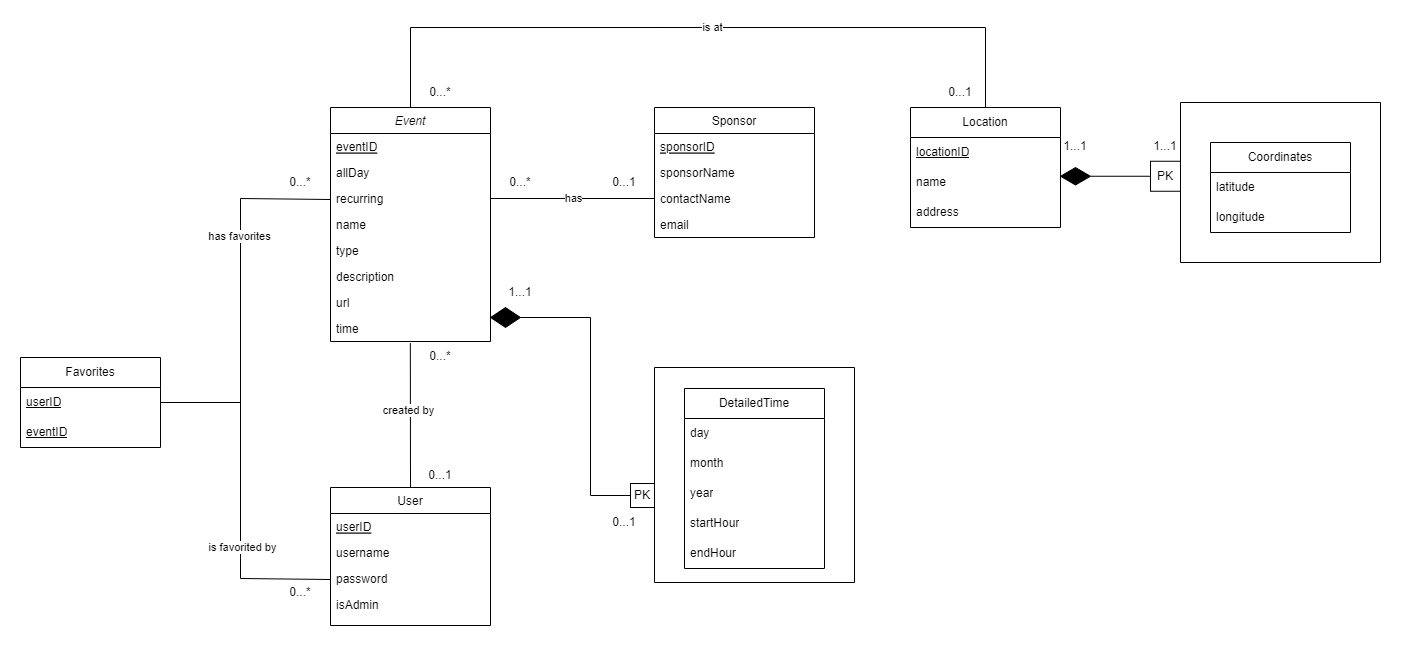

The diagram above was exported from draw.io. Its source (the exported page's mxGraphModel, read from the mxfile embedded in the PNG):
<mxGraphModel dx="1877" dy="1756" grid="1" gridSize="10" guides="1" tooltips="1" connect="1" arrows="1" fold="1" page="1" pageScale="1" pageWidth="827" pageHeight="1169" math="0" shadow="0">
  <root>
    <mxCell id="WIyWlLk6GJQsqaUBKTNV-0" />
    <mxCell id="WIyWlLk6GJQsqaUBKTNV-1" parent="WIyWlLk6GJQsqaUBKTNV-0" />
    <mxCell id="zkfFHV4jXpPFQw0GAbJ--0" value="Event" style="swimlane;fontStyle=2;align=center;verticalAlign=top;childLayout=stackLayout;horizontal=1;startSize=26;horizontalStack=0;resizeParent=1;resizeLast=0;collapsible=1;marginBottom=0;rounded=0;shadow=0;strokeWidth=1;" parent="WIyWlLk6GJQsqaUBKTNV-1" vertex="1">
      <mxGeometry x="90" y="60" width="160" height="234" as="geometry">
        <mxRectangle x="230" y="140" width="160" height="26" as="alternateBounds" />
      </mxGeometry>
    </mxCell>
    <mxCell id="zkfFHV4jXpPFQw0GAbJ--1" value="eventID" style="text;align=left;verticalAlign=top;spacingLeft=4;spacingRight=4;overflow=hidden;rotatable=0;points=[[0,0.5],[1,0.5]];portConstraint=eastwest;fontStyle=4" parent="zkfFHV4jXpPFQw0GAbJ--0" vertex="1">
      <mxGeometry y="26" width="160" height="26" as="geometry" />
    </mxCell>
    <mxCell id="zkfFHV4jXpPFQw0GAbJ--2" value="allDay" style="text;align=left;verticalAlign=top;spacingLeft=4;spacingRight=4;overflow=hidden;rotatable=0;points=[[0,0.5],[1,0.5]];portConstraint=eastwest;rounded=0;shadow=0;html=0;" parent="zkfFHV4jXpPFQw0GAbJ--0" vertex="1">
      <mxGeometry y="52" width="160" height="26" as="geometry" />
    </mxCell>
    <mxCell id="zkfFHV4jXpPFQw0GAbJ--3" value="recurring" style="text;align=left;verticalAlign=top;spacingLeft=4;spacingRight=4;overflow=hidden;rotatable=0;points=[[0,0.5],[1,0.5]];portConstraint=eastwest;rounded=0;shadow=0;html=0;" parent="zkfFHV4jXpPFQw0GAbJ--0" vertex="1">
      <mxGeometry y="78" width="160" height="26" as="geometry" />
    </mxCell>
    <mxCell id="ZxT9WJxLlLHZzI4qBiKL-0" value="name" style="text;align=left;verticalAlign=top;spacingLeft=4;spacingRight=4;overflow=hidden;rotatable=0;points=[[0,0.5],[1,0.5]];portConstraint=eastwest;rounded=0;shadow=0;html=0;" parent="zkfFHV4jXpPFQw0GAbJ--0" vertex="1">
      <mxGeometry y="104" width="160" height="26" as="geometry" />
    </mxCell>
    <mxCell id="ZxT9WJxLlLHZzI4qBiKL-1" value="type" style="text;align=left;verticalAlign=top;spacingLeft=4;spacingRight=4;overflow=hidden;rotatable=0;points=[[0,0.5],[1,0.5]];portConstraint=eastwest;rounded=0;shadow=0;html=0;" parent="zkfFHV4jXpPFQw0GAbJ--0" vertex="1">
      <mxGeometry y="130" width="160" height="26" as="geometry" />
    </mxCell>
    <mxCell id="ZxT9WJxLlLHZzI4qBiKL-2" value="description" style="text;align=left;verticalAlign=top;spacingLeft=4;spacingRight=4;overflow=hidden;rotatable=0;points=[[0,0.5],[1,0.5]];portConstraint=eastwest;rounded=0;shadow=0;html=0;" parent="zkfFHV4jXpPFQw0GAbJ--0" vertex="1">
      <mxGeometry y="156" width="160" height="26" as="geometry" />
    </mxCell>
    <mxCell id="ZxT9WJxLlLHZzI4qBiKL-4" value="url" style="text;align=left;verticalAlign=top;spacingLeft=4;spacingRight=4;overflow=hidden;rotatable=0;points=[[0,0.5],[1,0.5]];portConstraint=eastwest;rounded=0;shadow=0;html=0;" parent="zkfFHV4jXpPFQw0GAbJ--0" vertex="1">
      <mxGeometry y="182" width="160" height="26" as="geometry" />
    </mxCell>
    <mxCell id="ZxT9WJxLlLHZzI4qBiKL-3" value="time" style="text;align=left;verticalAlign=top;spacingLeft=4;spacingRight=4;overflow=hidden;rotatable=0;points=[[0,0.5],[1,0.5]];portConstraint=eastwest;rounded=0;shadow=0;html=0;" parent="zkfFHV4jXpPFQw0GAbJ--0" vertex="1">
      <mxGeometry y="208" width="160" height="26" as="geometry" />
    </mxCell>
    <mxCell id="zkfFHV4jXpPFQw0GAbJ--6" value="User" style="swimlane;fontStyle=0;align=center;verticalAlign=top;childLayout=stackLayout;horizontal=1;startSize=26;horizontalStack=0;resizeParent=1;resizeLast=0;collapsible=1;marginBottom=0;rounded=0;shadow=0;strokeWidth=1;" parent="WIyWlLk6GJQsqaUBKTNV-1" vertex="1">
      <mxGeometry x="90" y="440" width="160" height="138" as="geometry">
        <mxRectangle x="130" y="380" width="160" height="26" as="alternateBounds" />
      </mxGeometry>
    </mxCell>
    <mxCell id="zkfFHV4jXpPFQw0GAbJ--7" value="userID" style="text;align=left;verticalAlign=top;spacingLeft=4;spacingRight=4;overflow=hidden;rotatable=0;points=[[0,0.5],[1,0.5]];portConstraint=eastwest;fontStyle=4" parent="zkfFHV4jXpPFQw0GAbJ--6" vertex="1">
      <mxGeometry y="26" width="160" height="26" as="geometry" />
    </mxCell>
    <mxCell id="zkfFHV4jXpPFQw0GAbJ--8" value="username" style="text;align=left;verticalAlign=top;spacingLeft=4;spacingRight=4;overflow=hidden;rotatable=0;points=[[0,0.5],[1,0.5]];portConstraint=eastwest;rounded=0;shadow=0;html=0;" parent="zkfFHV4jXpPFQw0GAbJ--6" vertex="1">
      <mxGeometry y="52" width="160" height="26" as="geometry" />
    </mxCell>
    <mxCell id="zkfFHV4jXpPFQw0GAbJ--10" value="password" style="text;align=left;verticalAlign=top;spacingLeft=4;spacingRight=4;overflow=hidden;rotatable=0;points=[[0,0.5],[1,0.5]];portConstraint=eastwest;fontStyle=0" parent="zkfFHV4jXpPFQw0GAbJ--6" vertex="1">
      <mxGeometry y="78" width="160" height="26" as="geometry" />
    </mxCell>
    <mxCell id="zkfFHV4jXpPFQw0GAbJ--11" value="isAdmin" style="text;align=left;verticalAlign=top;spacingLeft=4;spacingRight=4;overflow=hidden;rotatable=0;points=[[0,0.5],[1,0.5]];portConstraint=eastwest;" parent="zkfFHV4jXpPFQw0GAbJ--6" vertex="1">
      <mxGeometry y="104" width="160" height="26" as="geometry" />
    </mxCell>
    <mxCell id="zkfFHV4jXpPFQw0GAbJ--17" value="Sponsor" style="swimlane;fontStyle=0;align=center;verticalAlign=top;childLayout=stackLayout;horizontal=1;startSize=26;horizontalStack=0;resizeParent=1;resizeLast=0;collapsible=1;marginBottom=0;rounded=0;shadow=0;strokeWidth=1;" parent="WIyWlLk6GJQsqaUBKTNV-1" vertex="1">
      <mxGeometry x="414" y="60" width="160" height="130" as="geometry">
        <mxRectangle x="550" y="140" width="160" height="26" as="alternateBounds" />
      </mxGeometry>
    </mxCell>
    <mxCell id="zkfFHV4jXpPFQw0GAbJ--18" value="sponsorID" style="text;align=left;verticalAlign=top;spacingLeft=4;spacingRight=4;overflow=hidden;rotatable=0;points=[[0,0.5],[1,0.5]];portConstraint=eastwest;fontStyle=4" parent="zkfFHV4jXpPFQw0GAbJ--17" vertex="1">
      <mxGeometry y="26" width="160" height="26" as="geometry" />
    </mxCell>
    <mxCell id="zkfFHV4jXpPFQw0GAbJ--19" value="sponsorName" style="text;align=left;verticalAlign=top;spacingLeft=4;spacingRight=4;overflow=hidden;rotatable=0;points=[[0,0.5],[1,0.5]];portConstraint=eastwest;rounded=0;shadow=0;html=0;" parent="zkfFHV4jXpPFQw0GAbJ--17" vertex="1">
      <mxGeometry y="52" width="160" height="26" as="geometry" />
    </mxCell>
    <mxCell id="zkfFHV4jXpPFQw0GAbJ--20" value="contactName" style="text;align=left;verticalAlign=top;spacingLeft=4;spacingRight=4;overflow=hidden;rotatable=0;points=[[0,0.5],[1,0.5]];portConstraint=eastwest;rounded=0;shadow=0;html=0;" parent="zkfFHV4jXpPFQw0GAbJ--17" vertex="1">
      <mxGeometry y="78" width="160" height="26" as="geometry" />
    </mxCell>
    <mxCell id="zkfFHV4jXpPFQw0GAbJ--21" value="email" style="text;align=left;verticalAlign=top;spacingLeft=4;spacingRight=4;overflow=hidden;rotatable=0;points=[[0,0.5],[1,0.5]];portConstraint=eastwest;rounded=0;shadow=0;html=0;" parent="zkfFHV4jXpPFQw0GAbJ--17" vertex="1">
      <mxGeometry y="104" width="160" height="26" as="geometry" />
    </mxCell>
    <mxCell id="ZxT9WJxLlLHZzI4qBiKL-5" value="Location" style="swimlane;fontStyle=0;childLayout=stackLayout;horizontal=1;startSize=30;horizontalStack=0;resizeParent=1;resizeParentMax=0;resizeLast=0;collapsible=1;marginBottom=0;whiteSpace=wrap;html=1;" parent="WIyWlLk6GJQsqaUBKTNV-1" vertex="1">
      <mxGeometry x="670" y="60" width="150" height="120" as="geometry" />
    </mxCell>
    <mxCell id="ZxT9WJxLlLHZzI4qBiKL-6" value="&lt;u&gt;locationID&lt;/u&gt;" style="text;strokeColor=none;fillColor=none;align=left;verticalAlign=middle;spacingLeft=4;spacingRight=4;overflow=hidden;points=[[0,0.5],[1,0.5]];portConstraint=eastwest;rotatable=0;whiteSpace=wrap;html=1;" parent="ZxT9WJxLlLHZzI4qBiKL-5" vertex="1">
      <mxGeometry y="30" width="150" height="30" as="geometry" />
    </mxCell>
    <mxCell id="ZxT9WJxLlLHZzI4qBiKL-7" value="name" style="text;strokeColor=none;fillColor=none;align=left;verticalAlign=middle;spacingLeft=4;spacingRight=4;overflow=hidden;points=[[0,0.5],[1,0.5]];portConstraint=eastwest;rotatable=0;whiteSpace=wrap;html=1;" parent="ZxT9WJxLlLHZzI4qBiKL-5" vertex="1">
      <mxGeometry y="60" width="150" height="30" as="geometry" />
    </mxCell>
    <mxCell id="ZxT9WJxLlLHZzI4qBiKL-8" value="address" style="text;strokeColor=none;fillColor=none;align=left;verticalAlign=middle;spacingLeft=4;spacingRight=4;overflow=hidden;points=[[0,0.5],[1,0.5]];portConstraint=eastwest;rotatable=0;whiteSpace=wrap;html=1;" parent="ZxT9WJxLlLHZzI4qBiKL-5" vertex="1">
      <mxGeometry y="90" width="150" height="30" as="geometry" />
    </mxCell>
    <mxCell id="ZxT9WJxLlLHZzI4qBiKL-19" value="" style="swimlane;startSize=0;" parent="WIyWlLk6GJQsqaUBKTNV-1" vertex="1">
      <mxGeometry x="940" y="55" width="200" height="160" as="geometry" />
    </mxCell>
    <mxCell id="ZxT9WJxLlLHZzI4qBiKL-9" value="Coordinates" style="swimlane;fontStyle=0;childLayout=stackLayout;horizontal=1;startSize=30;horizontalStack=0;resizeParent=1;resizeParentMax=0;resizeLast=0;collapsible=1;marginBottom=0;whiteSpace=wrap;html=1;" parent="ZxT9WJxLlLHZzI4qBiKL-19" vertex="1">
      <mxGeometry x="30" y="40" width="140" height="90" as="geometry" />
    </mxCell>
    <mxCell id="ZxT9WJxLlLHZzI4qBiKL-10" value="latitude" style="text;strokeColor=none;fillColor=none;align=left;verticalAlign=middle;spacingLeft=4;spacingRight=4;overflow=hidden;points=[[0,0.5],[1,0.5]];portConstraint=eastwest;rotatable=0;whiteSpace=wrap;html=1;" parent="ZxT9WJxLlLHZzI4qBiKL-9" vertex="1">
      <mxGeometry y="30" width="140" height="30" as="geometry" />
    </mxCell>
    <mxCell id="ZxT9WJxLlLHZzI4qBiKL-11" value="longitude" style="text;strokeColor=none;fillColor=none;align=left;verticalAlign=middle;spacingLeft=4;spacingRight=4;overflow=hidden;points=[[0,0.5],[1,0.5]];portConstraint=eastwest;rotatable=0;whiteSpace=wrap;html=1;" parent="ZxT9WJxLlLHZzI4qBiKL-9" vertex="1">
      <mxGeometry y="60" width="140" height="30" as="geometry" />
    </mxCell>
    <mxCell id="ZxT9WJxLlLHZzI4qBiKL-62" value="1...1" style="text;html=1;strokeColor=none;fillColor=none;align=center;verticalAlign=middle;whiteSpace=wrap;rounded=0;" parent="ZxT9WJxLlLHZzI4qBiKL-19" vertex="1">
      <mxGeometry x="-45" y="28.75" width="60" height="30" as="geometry" />
    </mxCell>
    <mxCell id="ZxT9WJxLlLHZzI4qBiKL-28" value="" style="swimlane;startSize=0;" parent="WIyWlLk6GJQsqaUBKTNV-1" vertex="1">
      <mxGeometry x="414" y="320" width="200" height="215" as="geometry" />
    </mxCell>
    <mxCell id="ZxT9WJxLlLHZzI4qBiKL-21" value="DetailedTime" style="swimlane;fontStyle=0;childLayout=stackLayout;horizontal=1;startSize=30;horizontalStack=0;resizeParent=1;resizeParentMax=0;resizeLast=0;collapsible=1;marginBottom=0;whiteSpace=wrap;html=1;" parent="ZxT9WJxLlLHZzI4qBiKL-28" vertex="1">
      <mxGeometry x="30" y="21" width="140" height="180" as="geometry" />
    </mxCell>
    <mxCell id="ZxT9WJxLlLHZzI4qBiKL-22" value="day" style="text;strokeColor=none;fillColor=none;align=left;verticalAlign=middle;spacingLeft=4;spacingRight=4;overflow=hidden;points=[[0,0.5],[1,0.5]];portConstraint=eastwest;rotatable=0;whiteSpace=wrap;html=1;" parent="ZxT9WJxLlLHZzI4qBiKL-21" vertex="1">
      <mxGeometry y="30" width="140" height="30" as="geometry" />
    </mxCell>
    <mxCell id="ZxT9WJxLlLHZzI4qBiKL-23" value="month" style="text;strokeColor=none;fillColor=none;align=left;verticalAlign=middle;spacingLeft=4;spacingRight=4;overflow=hidden;points=[[0,0.5],[1,0.5]];portConstraint=eastwest;rotatable=0;whiteSpace=wrap;html=1;" parent="ZxT9WJxLlLHZzI4qBiKL-21" vertex="1">
      <mxGeometry y="60" width="140" height="30" as="geometry" />
    </mxCell>
    <mxCell id="ZxT9WJxLlLHZzI4qBiKL-24" value="year" style="text;strokeColor=none;fillColor=none;align=left;verticalAlign=middle;spacingLeft=4;spacingRight=4;overflow=hidden;points=[[0,0.5],[1,0.5]];portConstraint=eastwest;rotatable=0;whiteSpace=wrap;html=1;" parent="ZxT9WJxLlLHZzI4qBiKL-21" vertex="1">
      <mxGeometry y="90" width="140" height="30" as="geometry" />
    </mxCell>
    <mxCell id="ZxT9WJxLlLHZzI4qBiKL-26" value="startHour" style="text;strokeColor=none;fillColor=none;align=left;verticalAlign=middle;spacingLeft=4;spacingRight=4;overflow=hidden;points=[[0,0.5],[1,0.5]];portConstraint=eastwest;rotatable=0;whiteSpace=wrap;html=1;" parent="ZxT9WJxLlLHZzI4qBiKL-21" vertex="1">
      <mxGeometry y="120" width="140" height="30" as="geometry" />
    </mxCell>
    <mxCell id="ZxT9WJxLlLHZzI4qBiKL-27" value="endHour" style="text;strokeColor=none;fillColor=none;align=left;verticalAlign=middle;spacingLeft=4;spacingRight=4;overflow=hidden;points=[[0,0.5],[1,0.5]];portConstraint=eastwest;rotatable=0;whiteSpace=wrap;html=1;" parent="ZxT9WJxLlLHZzI4qBiKL-21" vertex="1">
      <mxGeometry y="150" width="140" height="30" as="geometry" />
    </mxCell>
    <mxCell id="ZxT9WJxLlLHZzI4qBiKL-29" value="Favorites" style="swimlane;fontStyle=0;childLayout=stackLayout;horizontal=1;startSize=30;horizontalStack=0;resizeParent=1;resizeParentMax=0;resizeLast=0;collapsible=1;marginBottom=0;whiteSpace=wrap;html=1;" parent="WIyWlLk6GJQsqaUBKTNV-1" vertex="1">
      <mxGeometry x="-220" y="310" width="140" height="90" as="geometry" />
    </mxCell>
    <mxCell id="ZxT9WJxLlLHZzI4qBiKL-30" value="&lt;u&gt;userID&lt;/u&gt;" style="text;strokeColor=none;fillColor=none;align=left;verticalAlign=middle;spacingLeft=4;spacingRight=4;overflow=hidden;points=[[0,0.5],[1,0.5]];portConstraint=eastwest;rotatable=0;whiteSpace=wrap;html=1;" parent="ZxT9WJxLlLHZzI4qBiKL-29" vertex="1">
      <mxGeometry y="30" width="140" height="30" as="geometry" />
    </mxCell>
    <mxCell id="ZxT9WJxLlLHZzI4qBiKL-31" value="&lt;u&gt;eventID&lt;/u&gt;" style="text;strokeColor=none;fillColor=none;align=left;verticalAlign=middle;spacingLeft=4;spacingRight=4;overflow=hidden;points=[[0,0.5],[1,0.5]];portConstraint=eastwest;rotatable=0;whiteSpace=wrap;html=1;" parent="ZxT9WJxLlLHZzI4qBiKL-29" vertex="1">
      <mxGeometry y="60" width="140" height="30" as="geometry" />
    </mxCell>
    <mxCell id="ZxT9WJxLlLHZzI4qBiKL-34" value="" style="endArrow=none;html=1;rounded=0;entryX=0;entryY=0.5;entryDx=0;entryDy=0;exitX=0;exitY=0.5;exitDx=0;exitDy=0;" parent="WIyWlLk6GJQsqaUBKTNV-1" edge="1">
      <mxGeometry width="50" height="50" relative="1" as="geometry">
        <mxPoint x="90" y="532" as="sourcePoint" />
        <mxPoint x="90" y="152" as="targetPoint" />
        <Array as="points">
          <mxPoint y="531" />
          <mxPoint y="151" />
        </Array>
      </mxGeometry>
    </mxCell>
    <mxCell id="ZxT9WJxLlLHZzI4qBiKL-36" value="has favorites" style="edgeLabel;html=1;align=center;verticalAlign=middle;resizable=0;points=[];" parent="ZxT9WJxLlLHZzI4qBiKL-34" connectable="0" vertex="1">
      <mxGeometry x="0.545" y="2" relative="1" as="geometry">
        <mxPoint as="offset" />
      </mxGeometry>
    </mxCell>
    <mxCell id="ZxT9WJxLlLHZzI4qBiKL-37" value="is favorited by" style="edgeLabel;html=1;align=center;verticalAlign=middle;resizable=0;points=[];" parent="ZxT9WJxLlLHZzI4qBiKL-34" connectable="0" vertex="1">
      <mxGeometry x="-0.565" y="-1" relative="1" as="geometry">
        <mxPoint as="offset" />
      </mxGeometry>
    </mxCell>
    <mxCell id="ZxT9WJxLlLHZzI4qBiKL-35" value="" style="endArrow=none;html=1;rounded=0;exitX=1;exitY=0.5;exitDx=0;exitDy=0;" parent="WIyWlLk6GJQsqaUBKTNV-1" source="ZxT9WJxLlLHZzI4qBiKL-30" edge="1">
      <mxGeometry width="50" height="50" relative="1" as="geometry">
        <mxPoint x="360" y="380" as="sourcePoint" />
        <mxPoint y="355" as="targetPoint" />
      </mxGeometry>
    </mxCell>
    <mxCell id="ZxT9WJxLlLHZzI4qBiKL-38" value="" style="endArrow=none;html=1;rounded=0;exitX=1;exitY=0.5;exitDx=0;exitDy=0;entryX=0;entryY=0.5;entryDx=0;entryDy=0;" parent="WIyWlLk6GJQsqaUBKTNV-1" source="zkfFHV4jXpPFQw0GAbJ--3" target="zkfFHV4jXpPFQw0GAbJ--20" edge="1">
      <mxGeometry width="50" height="50" relative="1" as="geometry">
        <mxPoint x="500" y="260" as="sourcePoint" />
        <mxPoint x="550" y="210" as="targetPoint" />
      </mxGeometry>
    </mxCell>
    <mxCell id="ZxT9WJxLlLHZzI4qBiKL-39" value="has" style="edgeLabel;html=1;align=center;verticalAlign=middle;resizable=0;points=[];" parent="ZxT9WJxLlLHZzI4qBiKL-38" connectable="0" vertex="1">
      <mxGeometry x="-0.0024" y="1" relative="1" as="geometry">
        <mxPoint as="offset" />
      </mxGeometry>
    </mxCell>
    <mxCell id="ZxT9WJxLlLHZzI4qBiKL-40" value="" style="endArrow=none;html=1;rounded=0;entryX=0.5;entryY=0;entryDx=0;entryDy=0;exitX=0.5;exitY=0;exitDx=0;exitDy=0;" parent="WIyWlLk6GJQsqaUBKTNV-1" source="ZxT9WJxLlLHZzI4qBiKL-5" target="zkfFHV4jXpPFQw0GAbJ--0" edge="1">
      <mxGeometry width="50" height="50" relative="1" as="geometry">
        <mxPoint x="380" y="-20" as="sourcePoint" />
        <mxPoint x="550" y="100" as="targetPoint" />
        <Array as="points">
          <mxPoint x="745" y="-20" />
          <mxPoint x="170" y="-20" />
        </Array>
      </mxGeometry>
    </mxCell>
    <mxCell id="ZxT9WJxLlLHZzI4qBiKL-41" value="is at" style="edgeLabel;html=1;align=center;verticalAlign=middle;resizable=0;points=[];" parent="ZxT9WJxLlLHZzI4qBiKL-40" connectable="0" vertex="1">
      <mxGeometry x="-0.0362" y="-1" relative="1" as="geometry">
        <mxPoint as="offset" />
      </mxGeometry>
    </mxCell>
    <mxCell id="ZxT9WJxLlLHZzI4qBiKL-42" value="" style="rhombus;whiteSpace=wrap;html=1;fillColor=#000000;" parent="WIyWlLk6GJQsqaUBKTNV-1" vertex="1">
      <mxGeometry x="250" y="260" width="30" height="20" as="geometry" />
    </mxCell>
    <mxCell id="ZxT9WJxLlLHZzI4qBiKL-43" value="PK" style="whiteSpace=wrap;html=1;aspect=fixed;" parent="WIyWlLk6GJQsqaUBKTNV-1" vertex="1">
      <mxGeometry x="390" y="436" width="24" height="24" as="geometry" />
    </mxCell>
    <mxCell id="ZxT9WJxLlLHZzI4qBiKL-44" value="" style="endArrow=none;html=1;rounded=0;entryX=1;entryY=0.5;entryDx=0;entryDy=0;exitX=0;exitY=0.5;exitDx=0;exitDy=0;" parent="WIyWlLk6GJQsqaUBKTNV-1" source="ZxT9WJxLlLHZzI4qBiKL-43" target="ZxT9WJxLlLHZzI4qBiKL-42" edge="1">
      <mxGeometry width="50" height="50" relative="1" as="geometry">
        <mxPoint x="410" y="350" as="sourcePoint" />
        <mxPoint x="460" y="300" as="targetPoint" />
        <Array as="points">
          <mxPoint x="350" y="448" />
          <mxPoint x="350" y="270" />
        </Array>
      </mxGeometry>
    </mxCell>
    <mxCell id="ZxT9WJxLlLHZzI4qBiKL-45" value="" style="rhombus;whiteSpace=wrap;html=1;fillColor=#000000;" parent="WIyWlLk6GJQsqaUBKTNV-1" vertex="1">
      <mxGeometry x="820" y="120" width="30" height="17.5" as="geometry" />
    </mxCell>
    <mxCell id="ZxT9WJxLlLHZzI4qBiKL-46" value="PK" style="whiteSpace=wrap;html=1;aspect=fixed;" parent="WIyWlLk6GJQsqaUBKTNV-1" vertex="1">
      <mxGeometry x="910" y="113.75" width="30" height="30" as="geometry" />
    </mxCell>
    <mxCell id="ZxT9WJxLlLHZzI4qBiKL-47" value="" style="endArrow=none;html=1;rounded=0;entryX=0;entryY=0.5;entryDx=0;entryDy=0;exitX=1;exitY=0.5;exitDx=0;exitDy=0;" parent="WIyWlLk6GJQsqaUBKTNV-1" source="ZxT9WJxLlLHZzI4qBiKL-45" target="ZxT9WJxLlLHZzI4qBiKL-46" edge="1">
      <mxGeometry width="50" height="50" relative="1" as="geometry">
        <mxPoint x="780" y="310" as="sourcePoint" />
        <mxPoint x="830" y="260" as="targetPoint" />
      </mxGeometry>
    </mxCell>
    <mxCell id="ZxT9WJxLlLHZzI4qBiKL-48" value="" style="endArrow=none;html=1;rounded=0;exitX=0.5;exitY=0;exitDx=0;exitDy=0;entryX=0.499;entryY=1.061;entryDx=0;entryDy=0;entryPerimeter=0;" parent="WIyWlLk6GJQsqaUBKTNV-1" source="zkfFHV4jXpPFQw0GAbJ--6" target="ZxT9WJxLlLHZzI4qBiKL-3" edge="1">
      <mxGeometry width="50" height="50" relative="1" as="geometry">
        <mxPoint x="490" y="280" as="sourcePoint" />
        <mxPoint x="540" y="230" as="targetPoint" />
      </mxGeometry>
    </mxCell>
    <mxCell id="ZxT9WJxLlLHZzI4qBiKL-56" value="created by" style="edgeLabel;html=1;align=center;verticalAlign=middle;resizable=0;points=[];" parent="ZxT9WJxLlLHZzI4qBiKL-48" connectable="0" vertex="1">
      <mxGeometry x="0.1006" y="2" relative="1" as="geometry">
        <mxPoint y="1" as="offset" />
      </mxGeometry>
    </mxCell>
    <mxCell id="ZxT9WJxLlLHZzI4qBiKL-49" value="0...*" style="text;html=1;strokeColor=none;fillColor=none;align=center;verticalAlign=middle;whiteSpace=wrap;rounded=0;" parent="WIyWlLk6GJQsqaUBKTNV-1" vertex="1">
      <mxGeometry x="30" y="120" width="60" height="30" as="geometry" />
    </mxCell>
    <mxCell id="ZxT9WJxLlLHZzI4qBiKL-50" value="0...*" style="text;html=1;strokeColor=none;fillColor=none;align=center;verticalAlign=middle;whiteSpace=wrap;rounded=0;" parent="WIyWlLk6GJQsqaUBKTNV-1" vertex="1">
      <mxGeometry x="30" y="530" width="60" height="30" as="geometry" />
    </mxCell>
    <mxCell id="ZxT9WJxLlLHZzI4qBiKL-51" value="0...*" style="text;html=1;strokeColor=none;fillColor=none;align=center;verticalAlign=middle;whiteSpace=wrap;rounded=0;" parent="WIyWlLk6GJQsqaUBKTNV-1" vertex="1">
      <mxGeometry x="170" y="30" width="60" height="30" as="geometry" />
    </mxCell>
    <mxCell id="ZxT9WJxLlLHZzI4qBiKL-52" value="0...1" style="text;html=1;strokeColor=none;fillColor=none;align=center;verticalAlign=middle;whiteSpace=wrap;rounded=0;" parent="WIyWlLk6GJQsqaUBKTNV-1" vertex="1">
      <mxGeometry x="690" y="30" width="60" height="30" as="geometry" />
    </mxCell>
    <mxCell id="ZxT9WJxLlLHZzI4qBiKL-53" value="0...*" style="text;html=1;strokeColor=none;fillColor=none;align=center;verticalAlign=middle;whiteSpace=wrap;rounded=0;" parent="WIyWlLk6GJQsqaUBKTNV-1" vertex="1">
      <mxGeometry x="250" y="120" width="60" height="30" as="geometry" />
    </mxCell>
    <mxCell id="ZxT9WJxLlLHZzI4qBiKL-54" value="0...1" style="text;html=1;strokeColor=none;fillColor=none;align=center;verticalAlign=middle;whiteSpace=wrap;rounded=0;" parent="WIyWlLk6GJQsqaUBKTNV-1" vertex="1">
      <mxGeometry x="354" y="120" width="60" height="30" as="geometry" />
    </mxCell>
    <mxCell id="ZxT9WJxLlLHZzI4qBiKL-57" value="0...*" style="text;html=1;strokeColor=none;fillColor=none;align=center;verticalAlign=middle;whiteSpace=wrap;rounded=0;" parent="WIyWlLk6GJQsqaUBKTNV-1" vertex="1">
      <mxGeometry x="170" y="294" width="60" height="30" as="geometry" />
    </mxCell>
    <mxCell id="ZxT9WJxLlLHZzI4qBiKL-58" value="0...1" style="text;html=1;strokeColor=none;fillColor=none;align=center;verticalAlign=middle;whiteSpace=wrap;rounded=0;" parent="WIyWlLk6GJQsqaUBKTNV-1" vertex="1">
      <mxGeometry x="170" y="412.5" width="60" height="30" as="geometry" />
    </mxCell>
    <mxCell id="ZxT9WJxLlLHZzI4qBiKL-59" value="1...1" style="text;html=1;strokeColor=none;fillColor=none;align=center;verticalAlign=middle;whiteSpace=wrap;rounded=0;" parent="WIyWlLk6GJQsqaUBKTNV-1" vertex="1">
      <mxGeometry x="250" y="230" width="60" height="30" as="geometry" />
    </mxCell>
    <mxCell id="ZxT9WJxLlLHZzI4qBiKL-60" value="0...1" style="text;html=1;strokeColor=none;fillColor=none;align=center;verticalAlign=middle;whiteSpace=wrap;rounded=0;" parent="WIyWlLk6GJQsqaUBKTNV-1" vertex="1">
      <mxGeometry x="354" y="460" width="60" height="30" as="geometry" />
    </mxCell>
    <mxCell id="ZxT9WJxLlLHZzI4qBiKL-61" value="1...1" style="text;html=1;strokeColor=none;fillColor=none;align=center;verticalAlign=middle;whiteSpace=wrap;rounded=0;" parent="WIyWlLk6GJQsqaUBKTNV-1" vertex="1">
      <mxGeometry x="805" y="83.75" width="60" height="30" as="geometry" />
    </mxCell>
  </root>
</mxGraphModel>